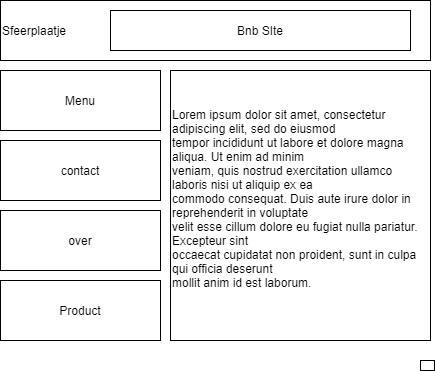

The diagram above was exported from draw.io. Its source (the exported page's mxGraphModel, read from the mxfile embedded in the PNG):
<mxGraphModel dx="580" dy="575" grid="1" gridSize="10" guides="1" tooltips="1" connect="1" arrows="1" fold="1" page="1" pageScale="1" pageWidth="827" pageHeight="1169" math="0" shadow="0">
  <root>
    <mxCell id="0" />
    <mxCell id="1" parent="0" />
    <mxCell id="2" value="&lt;p style=&quot;line-height: 190%&quot;&gt;Sfeerplaatje&lt;/p&gt;" style="whiteSpace=wrap;html=1;align=left;" parent="1" vertex="1">
      <mxGeometry x="40" y="40" width="430" height="60" as="geometry" />
    </mxCell>
    <mxCell id="3" value="Bnb SIte" style="whiteSpace=wrap;html=1;" parent="1" vertex="1">
      <mxGeometry x="150" y="50" width="300" height="40" as="geometry" />
    </mxCell>
    <mxCell id="4" value="Menu" style="whiteSpace=wrap;html=1;" parent="1" vertex="1">
      <mxGeometry x="40" y="110" width="160" height="60" as="geometry" />
    </mxCell>
    <mxCell id="7" value="Product" style="whiteSpace=wrap;html=1;" parent="1" vertex="1">
      <mxGeometry x="40" y="320" width="160" height="60" as="geometry" />
    </mxCell>
    <mxCell id="8" value="over" style="whiteSpace=wrap;html=1;" parent="1" vertex="1">
      <mxGeometry x="40" y="250" width="160" height="60" as="geometry" />
    </mxCell>
    <mxCell id="9" value="contact" style="whiteSpace=wrap;html=1;" parent="1" vertex="1">
      <mxGeometry x="40" y="180" width="160" height="60" as="geometry" />
    </mxCell>
    <mxCell id="10" value="&#10;Lorem ipsum dolor sit amet, consectetur adipiscing elit, sed do eiusmod &#10;tempor incididunt ut labore et dolore magna aliqua. Ut enim ad minim &#10;veniam, quis nostrud exercitation ullamco laboris nisi ut aliquip ex ea &#10;commodo consequat. Duis aute irure dolor in reprehenderit in voluptate &#10;velit esse cillum dolore eu fugiat nulla pariatur. Excepteur sint &#10;occaecat cupidatat non proident, sunt in culpa qui officia deserunt &#10;mollit anim id est laborum.&#10;&#10;" style="whiteSpace=wrap;html=1;align=left;" parent="1" vertex="1">
      <mxGeometry x="210" y="110" width="260" height="270" as="geometry" />
    </mxCell>
    <mxCell id="12" value="" style="whiteSpace=wrap;html=1;strokeColor=#000000;" parent="1" vertex="1">
      <mxGeometry x="460" y="400" width="14" height="10" as="geometry" />
    </mxCell>
  </root>
</mxGraphModel>